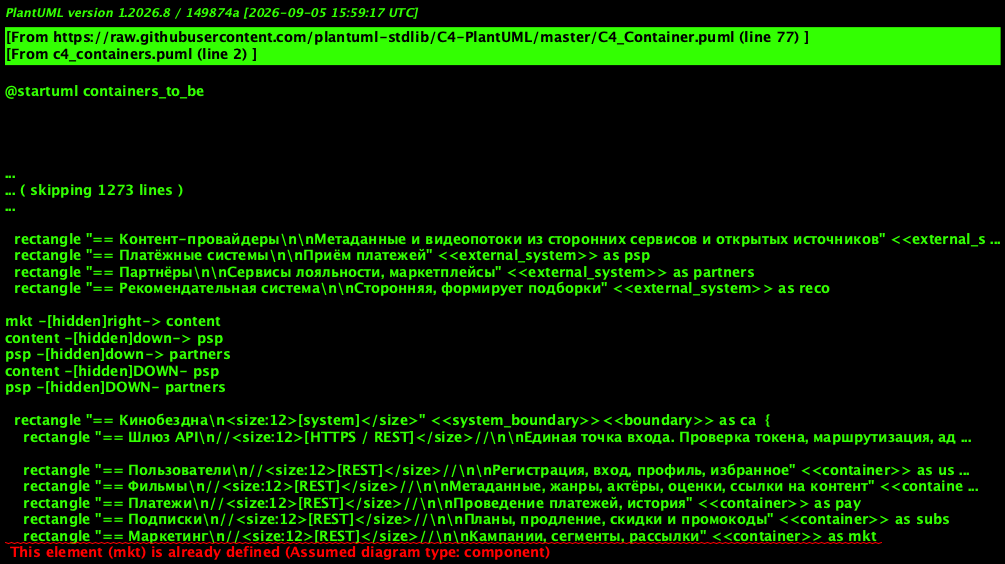

The diagram above was rendered by PlantUML. Its source (embedded in the PNG):
@startuml containers_to_be
!include https://raw.githubusercontent.com/plantuml-stdlib/C4-PlantUML/master/C4_Container.puml
LAYOUT_TOP_DOWN()
LAYOUT_WITH_LEGEND()
skinparam ranksep 140
skinparam nodesep 50
skinparam linetype polyline
title C4 Container - "Кинобездна" (To-Be)

Person_Ext(viewer, "Зритель", "Мобильное приложение, браузер, Smart TV")
Person(marketer, "Команда продаж и маркетинга", "Кампании и промокоды")
Person(editor, "Контент-менеджер", "Каталог, метаданные, подборки")
Person(support, "Служба поддержки", "Обращения зрителей: профиль, платежи, подписки")

System_Ext(content, "Контент-провайдеры", "Метаданные и видеопотоки из сторонних сервисов и открытых источников")
System_Ext(psp, "Платёжные системы", "Приём платежей")
System_Ext(partners, "Партнёры", "Сервисы лояльности, маркетплейсы")
System_Ext(reco, "Рекомендательная система", "Сторонняя, формирует подборки")

' Столбик справа от системы
mkt -[hidden]right-> content
content -[hidden]down-> psp
psp -[hidden]down-> partners
Lay_D(content, psp)
Lay_D(psp, partners)

System_Boundary(ca, "Кинобездна") {
  Container(gw, "Шлюз API", "HTTPS / REST", "Единая точка входа. Проверка токена, маршрутизация, адаптация ответа под устройство")

  Container(users, "Пользователи", "REST", "Регистрация, вход, профиль, избранное")
  Container(movies, "Фильмы", "REST", "Метаданные, жанры, актёры, оценки, ссылки на контент")
  Container(pay, "Платежи", "REST", "Проведение платежей, история")
  Container(subs, "Подписки", "REST", "Планы, продление, скидки и промокоды")
  Container(mkt, "Маркетинг", "REST", "Кампании, сегменты, рассылки")

  ContainerDb(users_db, "БД пользователей", "PostgreSQL", "Учётные записи, профили, избранное")
  ContainerDb(movies_db, "БД фильмов", "PostgreSQL", "Метаданные, жанры, актёры, оценки, подборки")
  ContainerDb(pay_db, "БД платежей", "PostgreSQL", "Платежи и транзакции")
  ContainerDb(subs_db, "БД подписок", "PostgreSQL", "Подписки, планы, скидки, промокоды")
  ContainerDb(mkt_db, "БД маркетинга", "PostgreSQL", "Кампании, сегменты, рассылки")

  ContainerQueue(kafka, "Шина событий", "Kafka", "События пользователей, фильмов, платежей")
  Container(events, "Сервис событий", "Kafka producer / consumer", "Мост между шиной и внешними системами: обработка событий, обмен с рекомендательной системой")
}

Rel_D(viewer, gw, "Смотрит, оценивает, оплачивает подписку", "HTTPS")
Rel_D(marketer, gw, "Управляет кампаниями", "HTTPS")
Rel_D(editor, gw, "Ведёт каталог фильмов", "HTTPS")
Rel_D(support, gw, "Решает обращения зрителей", "HTTPS")

Lay_R(viewer, marketer)
Lay_R(marketer, editor)
Lay_R(editor, support)

Rel_D(gw, users, "REST")
Rel_D(gw, movies, "REST")
Rel_D(gw, pay, "REST")
Rel_D(gw, subs, "REST")
Rel_D(gw, mkt, "REST")

Lay_R(users, movies)
Lay_R(movies, pay)
Lay_R(pay, subs)
Lay_R(subs, mkt)

Rel_D(users, users_db, "Чтение и запись", "SQL")
Rel_D(movies, movies_db, "Чтение и запись", "SQL")
Rel_D(pay, pay_db, "Чтение и запись", "SQL")
Rel_D(subs, subs_db, "Чтение и запись", "SQL")
Rel_D(mkt, mkt_db, "Чтение и запись", "SQL")

Rel_R(subs, pay, "Оплата подписки", "REST")

Rel_R(movies, content, "Импорт метаданных, ссылки на поток", "REST")
Rel_R(pay, psp, "Проведение платежа", "REST")
Rel_R(subs, partners, "Баллы, скидки, партнёрские подписки", "REST")

Rel_D(users, kafka, "Регистрация, вход", "асинхронно")
Rel_D(movies, kafka, "Просмотр, оценка", "асинхронно")
Rel_D(pay, kafka, "Платёж успешен / неудачен", "асинхронно")
Rel_U(kafka, mkt, "События для кампаний", "асинхронно")
Rel_U(kafka, movies, "Готовые подборки", "асинхронно")
Rel_D(kafka, events, "Все события", "асинхронно")
Rel_U(events, kafka, "Готовые подборки", "асинхронно")
Rel_D(events, reco, "Поток событий", "асинхронно")
Rel_U(reco, events, "Готовые подборки", "асинхронно")

@enduml